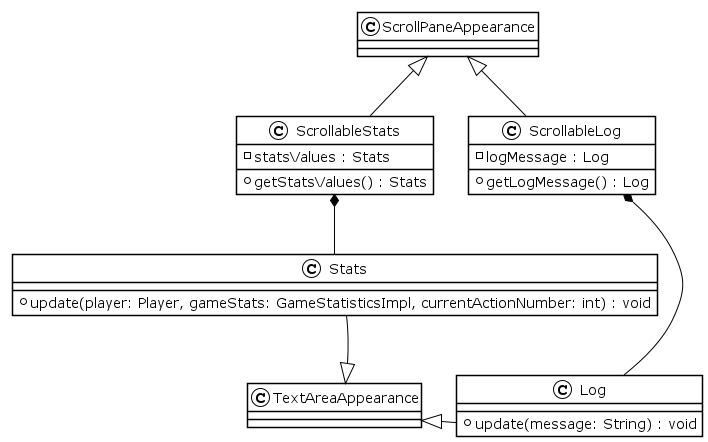

The diagram above was rendered by PlantUML. Its source (embedded in the PNG):
@startuml StatsLog
!theme plain
class Log extends TextAreaAppearance {
    + update(message: String) : void
}
Log -down[hidden] TextAreaAppearance
class Stats extends TextAreaAppearance {
    + update(player: Player, gameStats: GameStatisticsImpl, currentActionNumber: int) : void
}
class ScrollableLog extends ScrollPaneAppearance {
    - logMessage : Log
    + getLogMessage() : Log
}
class ScrollableStats extends ScrollPaneAppearance  {
    - statsValues : Stats
    + getStatsValues() : Stats
}
ScrollableStats *-down- Stats
ScrollableLog *-down- Log
ScrollableLog -down[hidden]-o Stats
TextAreaAppearance -up[hidden]-o Stats
TextAreaAppearance -up[hidden]-o Log
@enduml